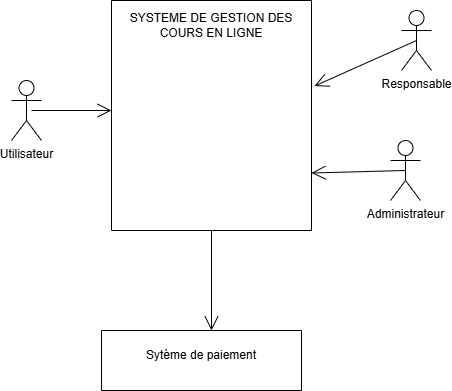

The diagram above was exported from draw.io. Its source (the exported page's mxGraphModel, read from the mxfile embedded in the PNG):
<mxGraphModel dx="547" dy="509" grid="1" gridSize="10" guides="1" tooltips="1" connect="1" arrows="1" fold="1" page="1" pageScale="1" pageWidth="827" pageHeight="1169" math="0" shadow="0">
  <root>
    <mxCell id="0" />
    <mxCell id="1" parent="0" />
    <mxCell id="Rbpyqbsgb7obkJ2TGQ-v-1" parent="1" style="swimlane;startSize=0;" value="" vertex="1">
      <mxGeometry height="230" width="200" x="120" y="110" as="geometry" />
    </mxCell>
    <mxCell id="Rbpyqbsgb7obkJ2TGQ-v-3" parent="Rbpyqbsgb7obkJ2TGQ-v-1" style="text;html=1;whiteSpace=wrap;strokeColor=none;fillColor=none;align=center;verticalAlign=middle;rounded=0;" value="SYSTEME DE GESTION DES COURS EN LIGNE" vertex="1">
      <mxGeometry height="30" width="180" x="10" y="10" as="geometry" />
    </mxCell>
    <mxCell id="Rbpyqbsgb7obkJ2TGQ-v-4" parent="1" style="shape=umlActor;verticalLabelPosition=bottom;verticalAlign=top;html=1;outlineConnect=0;" value="Utilisateur" vertex="1">
      <mxGeometry height="60" width="30" x="20" y="190" as="geometry" />
    </mxCell>
    <mxCell id="Rbpyqbsgb7obkJ2TGQ-v-5" parent="1" style="shape=umlActor;verticalLabelPosition=bottom;verticalAlign=top;html=1;outlineConnect=0;" value="Responsable" vertex="1">
      <mxGeometry height="60" width="30" x="410" y="120" as="geometry" />
    </mxCell>
    <mxCell id="Rbpyqbsgb7obkJ2TGQ-v-6" parent="1" style="shape=umlActor;verticalLabelPosition=bottom;verticalAlign=top;html=1;outlineConnect=0;" value="Administrateur" vertex="1">
      <mxGeometry height="60" width="30" x="399" y="250" as="geometry" />
    </mxCell>
    <mxCell id="Rbpyqbsgb7obkJ2TGQ-v-7" edge="1" parent="1" style="endArrow=open;endFill=1;endSize=12;html=1;rounded=0;" value="">
      <mxGeometry relative="1" width="160" as="geometry">
        <mxPoint x="40" y="220" as="sourcePoint" />
        <mxPoint x="120" y="220" as="targetPoint" />
      </mxGeometry>
    </mxCell>
    <mxCell id="Rbpyqbsgb7obkJ2TGQ-v-8" edge="1" parent="1" source="Rbpyqbsgb7obkJ2TGQ-v-6" style="endArrow=open;endFill=1;endSize=12;html=1;rounded=0;exitX=0.5;exitY=0.5;exitDx=0;exitDy=0;exitPerimeter=0;entryX=1;entryY=0.75;entryDx=0;entryDy=0;" target="Rbpyqbsgb7obkJ2TGQ-v-1" value="">
      <mxGeometry relative="1" width="160" as="geometry">
        <mxPoint x="210" y="270" as="sourcePoint" />
        <mxPoint x="370" y="270" as="targetPoint" />
      </mxGeometry>
    </mxCell>
    <mxCell id="Rbpyqbsgb7obkJ2TGQ-v-9" edge="1" parent="1" source="Rbpyqbsgb7obkJ2TGQ-v-5" style="endArrow=open;endFill=1;endSize=12;html=1;rounded=0;exitX=0.5;exitY=0.5;exitDx=0;exitDy=0;exitPerimeter=0;entryX=1.015;entryY=0.372;entryDx=0;entryDy=0;entryPerimeter=0;" target="Rbpyqbsgb7obkJ2TGQ-v-1" value="">
      <mxGeometry relative="1" width="160" as="geometry">
        <mxPoint x="210" y="270" as="sourcePoint" />
        <mxPoint x="370" y="270" as="targetPoint" />
      </mxGeometry>
    </mxCell>
    <mxCell id="Rbpyqbsgb7obkJ2TGQ-v-10" edge="1" parent="1" source="Rbpyqbsgb7obkJ2TGQ-v-1" style="endArrow=open;endFill=1;endSize=12;html=1;rounded=0;exitX=0.5;exitY=1;exitDx=0;exitDy=0;" value="">
      <mxGeometry relative="1" width="160" as="geometry">
        <mxPoint x="304" y="400" as="sourcePoint" />
        <mxPoint x="220" y="440" as="targetPoint" />
      </mxGeometry>
    </mxCell>
    <mxCell id="Rbpyqbsgb7obkJ2TGQ-v-11" parent="1" style="swimlane;startSize=0;" value="" vertex="1">
      <mxGeometry height="60" width="200" x="110" y="440" as="geometry" />
    </mxCell>
    <mxCell id="Rbpyqbsgb7obkJ2TGQ-v-12" parent="Rbpyqbsgb7obkJ2TGQ-v-11" style="text;html=1;whiteSpace=wrap;strokeColor=none;fillColor=none;align=center;verticalAlign=middle;rounded=0;" value="Sytème de paiement" vertex="1">
      <mxGeometry height="30" width="130" x="35" y="10" as="geometry" />
    </mxCell>
  </root>
</mxGraphModel>